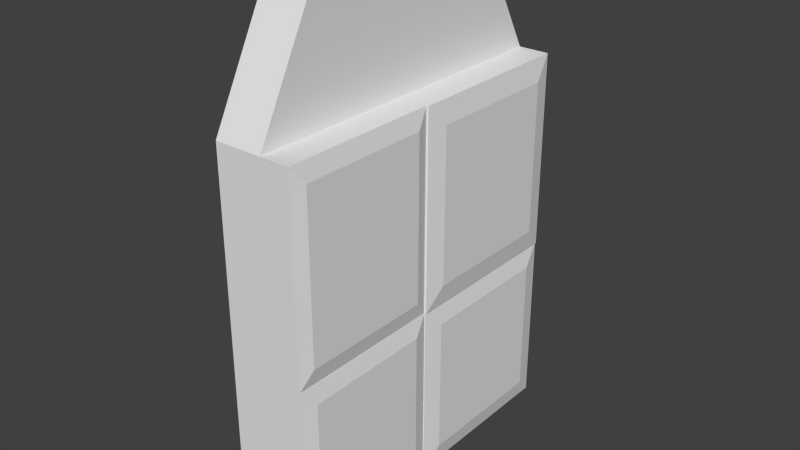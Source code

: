 # Source: door.blend  (saved by Blender 2.74.0; exported with 4.5.12 LTS)
import bpy
from mathutils import Matrix  # noqa: F401  (used for matrix-valued properties, if any)

bpy.ops.wm.read_factory_settings(use_empty=True)
scene = bpy.context.scene
scene.name = 'Scene'

# ---- collections
col_collection_1 = bpy.data.collections.new('Collection 1'); scene.collection.children.link(col_collection_1)

# ---- world
world_world = bpy.data.worlds.new('World'); scene.world = world_world
world_world.color = (0.05088, 0.05088, 0.05088)
world_world.use_sun_shadow = False
world_world.sun_shadow_jitter_overblur = 0.0
world_world.cycles.sampling_method = 'MANUAL'
world_world.cycles.sample_map_resolution = 256

# ---- meshes
me_cube_006 = bpy.data.meshes.new('Cube.006')
me_cube_006.from_pydata([(-1.0, -1.0, -1.0), (-1.0, -1.0, 1.0), (-1.0, 1.0, -1.0), (-1.0, 1.0, 1.0), (-0.4568, -1.0, -1.0), (-0.4568, -1.0, 1.0), (-0.4568, 1.0, -1.0), (-0.4568, 1.0, 1.0), (-1.0, -1.0, 3.248), (-1.0, 1.0, 3.248), (-0.4568, 1.0, 3.248), (-0.4568, -1.0, 3.248), (-1.0, -1.0, -1.0), (-1.0, -1.0, 1.0), (-0.4568, -1.0, 1.0), (-0.4568, -1.0, -1.0), (-0.4568, -1.0, 3.248), (-1.0, -1.0, 3.248), (-1.0, -2.806, -1.0), (-1.0, -2.806, 1.0), (-0.4568, -2.806, 1.0), (-0.4568, -2.806, -1.0), (-0.4568, -2.806, 3.248), (-1.0, -2.806, 3.248), (-1.0, -0.9805, 4.676), (-1.0, 0.2141, 4.676), (-0.4568, 0.2141, 4.676), (-0.4568, -0.9805, 4.676), (-1.0, -2.059, 4.676), (-1.0, -0.9805, 4.676), (-0.4568, -0.9805, 4.676), (-0.4568, -2.059, 4.676), (-0.1285, -1.0, 3.248), (-0.1285, -1.0, 1.0), (-0.1285, -2.806, 3.248), (-0.1285, -2.806, 1.0), (-0.1056, 1.0, 1.0), (-0.1056, -1.0, 1.0), (-0.1056, 1.0, 3.248), (-0.1056, -1.0, 3.248), (-0.1254, -1.0, 1.0), (-0.1254, -1.0, -1.0), (-0.1254, -2.806, 1.0), (-0.1254, -2.806, -1.0), (-0.1165, 1.0, 1.0), (-0.1165, 1.0, -1.0), (-0.1165, -1.0, 1.0), (-0.1165, -1.0, -1.0), (-0.08487, -1.157, 3.052), (-0.08487, -1.157, 1.196), (-0.08487, -2.649, 3.052), (-0.08487, -2.649, 1.196), (-0.06197, 0.7788, 1.249), (-0.06197, -0.7788, 1.249), (-0.06197, 0.7788, 2.999), (-0.06197, -0.7788, 2.999), (-0.08178, -1.178, 0.8024), (-0.08178, -1.178, -0.8024), (-0.08178, -2.628, 0.8024), (-0.08178, -2.628, -0.8024), (-0.07282, 0.784, 0.784), (-0.07282, 0.784, -0.784), (-0.07282, -0.784, 0.784), (-0.07282, -0.784, -0.784)], [], [(1, 3, 2, 0), (3, 7, 6, 2), (7, 5, 46, 44), (0, 4, 15, 12), (0, 2, 6, 4), (7, 10, 38, 36), (17, 23, 28, 29), (3, 1, 8, 9), (5, 11, 16, 14), (7, 3, 9, 10), (14, 20, 42, 40), (17, 13, 19, 23), (11, 8, 17, 16), (1, 0, 12, 13), (8, 1, 13, 17), (4, 5, 14, 15), (20, 19, 18, 21), (19, 20, 22, 23), (16, 22, 34, 32), (13, 12, 18, 19), (22, 16, 30, 31), (12, 15, 21, 18), (27, 26, 25, 24), (30, 29, 28, 31), (9, 8, 24, 25), (23, 22, 31, 28), (8, 11, 27, 24), (16, 17, 29, 30), (11, 10, 26, 27), (10, 9, 25, 26), (47, 45, 61, 63), (22, 20, 35, 34), (20, 14, 33, 35), (14, 16, 32, 33), (36, 38, 54, 52), (5, 7, 36, 37), (11, 5, 37, 39), (10, 11, 39, 38), (40, 42, 58, 56), (15, 14, 40, 41), (21, 15, 41, 43), (20, 21, 43, 42), (32, 34, 50, 48), (6, 7, 44, 45), (4, 6, 45, 47), (5, 4, 47, 46), (49, 48, 50, 51), (53, 52, 54, 55), (57, 56, 58, 59), (60, 62, 63, 61), (37, 36, 52, 53), (45, 44, 60, 61), (33, 32, 48, 49), (41, 40, 56, 57), (38, 39, 55, 54), (44, 46, 62, 60), (34, 35, 51, 50), (42, 43, 59, 58), (43, 41, 57, 59), (39, 37, 53, 55), (46, 47, 63, 62), (35, 33, 49, 51)])
_uv = me_cube_006.uv_layers.new(name='UVMap')
_uv.uv.foreach_set('vector', [0.0, 0.0, 1.0, 0.0, 1.0, 1.0, 0.0, 1.0, 0.0, 0.0, 1.0, 0.0, 1.0, 1.0, 0.0, 1.0, 0.0, 0.0, 1.0, 0.0, 1.0, 1.0, 0.0, 1.0, 0.0, 0.0, 1.0, 0.0, 1.0, 1.0, 0.0, 1.0, 0.0, 0.0, 1.0, 0.0, 1.0, 1.0, 0.0, 1.0, 0.0, 0.0, 1.0, 0.0, 1.0, 1.0, 0.0, 1.0, 0.0, 0.0, 1.0, 0.0, 1.0, 1.0, 0.0, 1.0, 0.0, 0.0, 1.0, 0.0, 1.0, 1.0, 0.0, 1.0, 0.0, 0.0, 1.0, 0.0, 1.0, 1.0, 0.0, 1.0, 0.0, 0.0, 1.0, 0.0, 1.0, 1.0, 0.0, 1.0, 0.0, 0.0, 1.0, 0.0, 1.0, 1.0, 0.0, 1.0, 0.0, 0.0, 1.0, 0.0, 1.0, 1.0, 0.0, 1.0, 0.0, 0.0, 1.0, 0.0, 1.0, 1.0, 0.0, 1.0, 0.0, 0.0, 1.0, 0.0, 1.0, 1.0, 0.0, 1.0, 0.0, 0.0, 1.0, 0.0, 1.0, 1.0, 0.0, 1.0, 0.0, 0.0, 1.0, 0.0, 1.0, 1.0, 0.0, 1.0, 0.0, 0.0, 1.0, 0.0, 1.0, 1.0, 0.0, 1.0, 0.0, 0.0, 1.0, 0.0, 1.0, 1.0, 0.0, 1.0, 0.0, 0.0, 1.0, 0.0, 1.0, 1.0, 0.0, 1.0, 0.0, 0.0, 1.0, 0.0, 1.0, 1.0, 0.0, 1.0, 0.0, 0.0, 1.0, 0.0, 1.0, 1.0, 0.0, 1.0, 0.0, 0.0, 1.0, 0.0, 1.0, 1.0, 0.0, 1.0, 0.0, 0.0, 1.0, 0.0, 1.0, 1.0, 0.0, 1.0, 0.0, 0.0, 1.0, 0.0, 1.0, 1.0, 0.0, 1.0, 0.0, 0.0, 1.0, 0.0, 1.0, 1.0, 0.0, 1.0, 0.0, 0.0, 1.0, 0.0, 1.0, 1.0, 0.0, 1.0, 0.0, 0.0, 1.0, 0.0, 1.0, 1.0, 0.0, 1.0, 0.0, 0.0, 1.0, 0.0, 1.0, 1.0, 0.0, 1.0, 0.0, 0.0, 1.0, 0.0, 1.0, 1.0, 0.0, 1.0, 0.0, 0.0, 1.0, 0.0, 1.0, 1.0, 0.0, 1.0, 0.0, 0.0, 1.0, 0.0, 1.0, 1.0, 0.0, 1.0, 0.0, 0.0, 1.0, 0.0, 1.0, 1.0, 0.0, 1.0, 0.0, 0.0, 1.0, 0.0, 1.0, 1.0, 0.0, 1.0, 0.0, 0.0, 1.0, 0.0, 1.0, 1.0, 0.0, 1.0, 0.0, 0.0, 1.0, 0.0, 1.0, 1.0, 0.0, 1.0, 0.0, 0.0, 1.0, 0.0, 1.0, 1.0, 0.0, 1.0, 0.0, 0.0, 1.0, 0.0, 1.0, 1.0, 0.0, 1.0, 0.0, 0.0, 1.0, 0.0, 1.0, 1.0, 0.0, 1.0, 0.0, 0.0, 1.0, 0.0, 1.0, 1.0, 0.0, 1.0, 0.0, 0.0, 1.0, 0.0, 1.0, 1.0, 0.0, 1.0, 0.0, 0.0, 1.0, 0.0, 1.0, 1.0, 0.0, 1.0, 0.0, 0.0, 1.0, 0.0, 1.0, 1.0, 0.0, 1.0, 0.0, 0.0, 1.0, 0.0, 1.0, 1.0, 0.0, 1.0, 0.0, 0.0, 1.0, 0.0, 1.0, 1.0, 0.0, 1.0, 0.0, 0.0, 1.0, 0.0, 1.0, 1.0, 0.0, 1.0, 0.0, 0.0, 1.0, 0.0, 1.0, 1.0, 0.0, 1.0, 0.0, 0.0, 1.0, 0.0, 1.0, 1.0, 0.0, 1.0, 0.0, 0.0, 1.0, 0.0, 1.0, 1.0, 0.0, 1.0, 0.0, 0.0, 1.0, 0.0, 1.0, 1.0, 0.0, 1.0, 0.0, 0.0, 1.0, 0.0, 1.0, 1.0, 0.0, 1.0, 0.0, 0.0, 1.0, 0.0, 1.0, 1.0, 0.0, 1.0, 0.0, 0.0, 1.0, 0.0, 1.0, 1.0, 0.0, 1.0, 0.0, 0.0, 1.0, 0.0, 1.0, 1.0, 0.0, 1.0, 0.0, 0.0, 1.0, 0.0, 1.0, 1.0, 0.0, 1.0, 0.0, 0.0, 1.0, 0.0, 1.0, 1.0, 0.0, 1.0, 0.0, 0.0, 1.0, 0.0, 1.0, 1.0, 0.0, 1.0, 0.0, 0.0, 1.0, 0.0, 1.0, 1.0, 0.0, 1.0, 0.0, 0.0, 1.0, 0.0, 1.0, 1.0, 0.0, 1.0, 0.0, 0.0, 1.0, 0.0, 1.0, 1.0, 0.0, 1.0, 0.0, 0.0, 1.0, 0.0, 1.0, 1.0, 0.0, 1.0, 0.0, 0.0, 1.0, 0.0, 1.0, 1.0, 0.0, 1.0, 0.0, 0.0, 1.0, 0.0, 1.0, 1.0, 0.0, 1.0])
me_cube_006.use_remesh_preserve_volume = False
me_cube_006.use_remesh_preserve_attributes = False
me_cube_006.use_mirror_vertex_groups = False
me_cube_006.update()

# ---- objects
ob_cube_005 = bpy.data.objects.new('Cube.005', me_cube_006)

# ---- transforms, parenting, visibility, modifiers, constraints
ob_cube_005.location = (-5.531, 0.3858, 6.065)
ob_cube_005.lineart.crease_threshold = 0.0

# ---- collection membership
col_collection_1.objects.link(ob_cube_005)

# ---- scene / render settings (as saved in the file)
scene.frame_start = 1; scene.frame_end = 250; scene.frame_set(1)
scene.render.engine = 'BLENDER_EEVEE_NEXT'
scene.render.resolution_percentage = 50
scene.render.dither_intensity = 0.0
scene.cycles.use_denoising = False
scene.cycles.samples = 10
scene.cycles.sampling_pattern = 'TABULATED_SOBOL'
scene.cycles.light_sampling_threshold = 0.0
scene.cycles.use_adaptive_sampling = False
scene.cycles.use_light_tree = False
scene.cycles.blur_glossy = 0.0
scene.cycles.pixel_filter_type = 'GAUSSIAN'
scene.cycles.sample_clamp_indirect = 0.0
scene.view_settings.view_transform = 'Standard'
bpy.context.view_layer.update()

# ---- added for rendering (the .blend has no active camera and no usable light): camera, sun
cam_auto = bpy.data.cameras.new('AutoCamera')
cam_auto.lens = 50.0
cam_auto.sensor_width = 36.0
cam_auto.clip_end = 1000.0
ob_auto_camera = bpy.data.objects.new('AutoCamera', cam_auto)
scene.collection.objects.link(ob_auto_camera)
ob_auto_camera.location = (0.320086, -8.17555, 13.0089)
ob_auto_camera.rotation_euler = (1.09748, -7.21219e-08, 0.694738)
scene.camera = ob_auto_camera
light_auto_sun = bpy.data.lights.new('AutoSun', 'SUN')
light_auto_sun.energy = 3.0
light_auto_sun.angle = 0.0523599
ob_auto_sun = bpy.data.objects.new('AutoSun', light_auto_sun)
scene.collection.objects.link(ob_auto_sun)
ob_auto_sun.rotation_euler = (0.872665, 0.174533, 0.523599)
bpy.context.view_layer.update()
